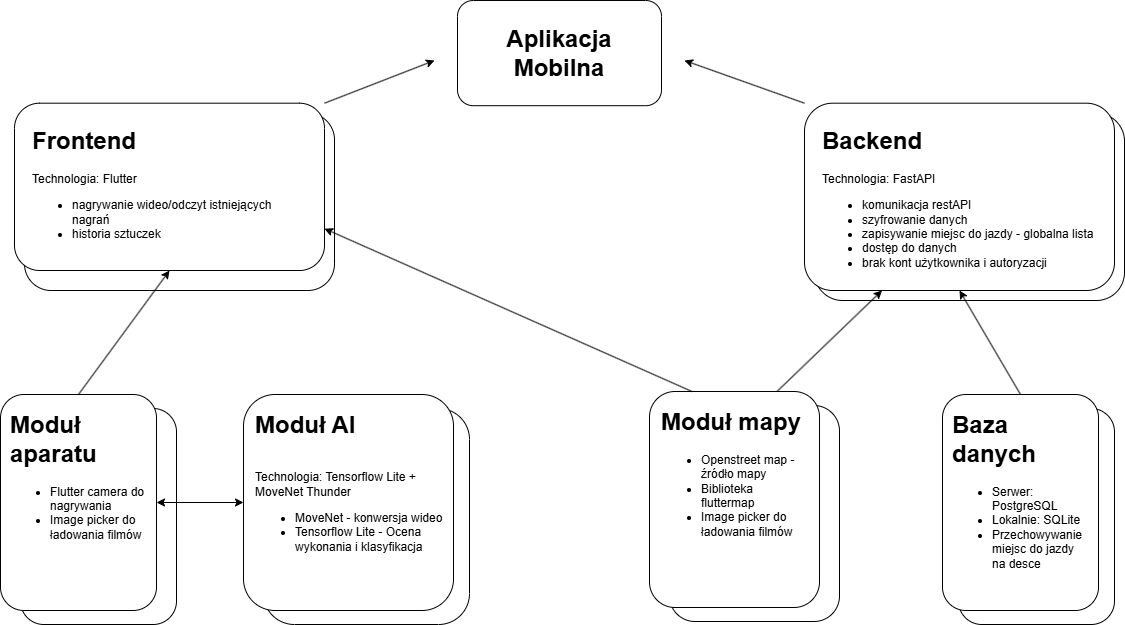

The diagram above was exported from draw.io. Its source (the exported page's mxGraphModel, read from the mxfile embedded in the PNG):
<mxGraphModel dx="1213" dy="643" grid="1" gridSize="10" guides="1" tooltips="1" connect="1" arrows="1" fold="1" page="1" pageScale="1" pageWidth="1169" pageHeight="827" math="0" shadow="0">
  <root>
    <mxCell id="0" />
    <mxCell id="1" parent="0" />
    <mxCell id="6bDCAyQQDBUlSsP8tmUm-28" parent="1" style="rounded=1;whiteSpace=wrap;html=1;" value="" vertex="1">
      <mxGeometry height="187.31" width="310" x="840" y="132.69" as="geometry" />
    </mxCell>
    <mxCell id="6bDCAyQQDBUlSsP8tmUm-27" parent="1" style="rounded=1;whiteSpace=wrap;html=1;" value="" vertex="1">
      <mxGeometry height="177.31" width="310" x="50" y="132.69" as="geometry" />
    </mxCell>
    <mxCell id="6bDCAyQQDBUlSsP8tmUm-1" parent="1" style="rounded=1;whiteSpace=wrap;html=1;" value="" vertex="1">
      <mxGeometry height="105.19" width="204" x="483" y="20" as="geometry" />
    </mxCell>
    <mxCell id="6bDCAyQQDBUlSsP8tmUm-3" parent="1" style="text;html=1;whiteSpace=wrap;overflow=hidden;rounded=0;align=center;" value="&lt;h1 style=&quot;margin-top: 0px;&quot;&gt;Aplikacja Mobilna&lt;/h1&gt;&lt;div&gt;&lt;br&gt;&lt;/div&gt;" vertex="1">
      <mxGeometry height="70" width="180" x="495" y="37.6" as="geometry" />
    </mxCell>
    <mxCell id="6bDCAyQQDBUlSsP8tmUm-4" parent="1" style="rounded=1;whiteSpace=wrap;html=1;" value="" vertex="1">
      <mxGeometry height="167.31" width="310" x="40" y="122.69" as="geometry" />
    </mxCell>
    <mxCell id="6bDCAyQQDBUlSsP8tmUm-6" parent="1" style="text;html=1;whiteSpace=wrap;overflow=hidden;rounded=0;" value="&lt;h1 style=&quot;margin-top: 0px;&quot;&gt;Frontend&lt;/h1&gt;&lt;div&gt;Technologia: Flutter&lt;/div&gt;&lt;div&gt;&lt;ul&gt;&lt;li&gt;nagrywanie wideo/odczyt istniejących nagrań&lt;/li&gt;&lt;li&gt;historia sztuczek&lt;/li&gt;&lt;/ul&gt;&lt;/div&gt;" vertex="1">
      <mxGeometry height="190" width="280" x="56" y="140.19" as="geometry" />
    </mxCell>
    <mxCell id="6bDCAyQQDBUlSsP8tmUm-8" parent="1" style="rounded=1;whiteSpace=wrap;html=1;" value="" vertex="1">
      <mxGeometry height="187.31" width="310" x="830" y="122.69" as="geometry" />
    </mxCell>
    <mxCell id="6bDCAyQQDBUlSsP8tmUm-9" parent="1" style="text;html=1;whiteSpace=wrap;overflow=hidden;rounded=0;" value="&lt;h1 style=&quot;margin-top: 0px;&quot;&gt;Backend&lt;/h1&gt;&lt;div&gt;Technologia: FastAPI&lt;/div&gt;&lt;div&gt;&lt;ul&gt;&lt;li&gt;komunikacja restAPI&lt;/li&gt;&lt;li&gt;szyfrowanie danych&lt;/li&gt;&lt;li&gt;&lt;span style=&quot;background-color: transparent; color: light-dark(rgb(0, 0, 0), rgb(255, 255, 255));&quot;&gt;zapisywanie miejsc do jazdy - globalna lista&lt;/span&gt;&lt;/li&gt;&lt;li&gt;dostęp do danych&lt;/li&gt;&lt;li&gt;brak kont użytkownika i autoryzacji&lt;/li&gt;&lt;/ul&gt;&lt;/div&gt;" vertex="1">
      <mxGeometry height="190" width="280" x="846" y="140.19" as="geometry" />
    </mxCell>
    <mxCell id="6bDCAyQQDBUlSsP8tmUm-10" edge="1" parent="1" source="6bDCAyQQDBUlSsP8tmUm-4" style="endArrow=classic;html=1;rounded=0;exitX=1;exitY=0;exitDx=0;exitDy=0;" value="">
      <mxGeometry height="50" relative="1" width="50" as="geometry">
        <mxPoint x="540" y="470" as="sourcePoint" />
        <mxPoint x="460" y="80" as="targetPoint" />
      </mxGeometry>
    </mxCell>
    <mxCell id="6bDCAyQQDBUlSsP8tmUm-11" edge="1" parent="1" source="6bDCAyQQDBUlSsP8tmUm-8" style="endArrow=classic;html=1;rounded=0;exitX=0;exitY=0;exitDx=0;exitDy=0;" value="">
      <mxGeometry height="50" relative="1" width="50" as="geometry">
        <mxPoint x="360" y="133" as="sourcePoint" />
        <mxPoint x="710" y="80" as="targetPoint" />
      </mxGeometry>
    </mxCell>
    <mxCell id="6bDCAyQQDBUlSsP8tmUm-12" parent="1" style="rounded=1;whiteSpace=wrap;html=1;" value="" vertex="1">
      <mxGeometry height="216" width="170" x="695" y="425" as="geometry" />
    </mxCell>
    <mxCell id="6bDCAyQQDBUlSsP8tmUm-13" parent="1" style="rounded=1;whiteSpace=wrap;html=1;" value="" vertex="1">
      <mxGeometry height="216" width="156" x="46" y="428" as="geometry" />
    </mxCell>
    <mxCell id="6bDCAyQQDBUlSsP8tmUm-15" parent="1" style="rounded=1;whiteSpace=wrap;html=1;" value="" vertex="1">
      <mxGeometry height="216" width="156" x="984" y="428" as="geometry" />
    </mxCell>
    <mxCell id="6bDCAyQQDBUlSsP8tmUm-16" parent="1" style="rounded=1;whiteSpace=wrap;html=1;" value="" vertex="1">
      <mxGeometry height="216" width="206" x="289" y="428" as="geometry" />
    </mxCell>
    <mxCell id="6bDCAyQQDBUlSsP8tmUm-21" parent="1" style="rounded=1;whiteSpace=wrap;html=1;" value="" vertex="1">
      <mxGeometry height="216" width="210" x="269" y="414" as="geometry" />
    </mxCell>
    <mxCell id="6bDCAyQQDBUlSsP8tmUm-22" parent="1" style="rounded=1;whiteSpace=wrap;html=1;" value="" vertex="1">
      <mxGeometry height="216" width="156" x="968" y="414" as="geometry" />
    </mxCell>
    <mxCell id="--4F7Ogkc1jzCKKov6Yx-2" edge="1" parent="1" source="6bDCAyQQDBUlSsP8tmUm-25" style="rounded=0;orthogonalLoop=1;jettySize=auto;html=1;exitX=0.75;exitY=0;exitDx=0;exitDy=0;entryX=0.25;entryY=1;entryDx=0;entryDy=0;" target="6bDCAyQQDBUlSsP8tmUm-8">
      <mxGeometry relative="1" as="geometry" />
    </mxCell>
    <mxCell id="6bDCAyQQDBUlSsP8tmUm-25" parent="1" style="rounded=1;whiteSpace=wrap;html=1;" value="" vertex="1">
      <mxGeometry height="216" width="170" x="675" y="411" as="geometry" />
    </mxCell>
    <mxCell id="6bDCAyQQDBUlSsP8tmUm-26" parent="1" style="rounded=1;whiteSpace=wrap;html=1;" value="" vertex="1">
      <mxGeometry height="216" width="156" x="26" y="414" as="geometry" />
    </mxCell>
    <mxCell id="6bDCAyQQDBUlSsP8tmUm-29" parent="1" style="text;html=1;whiteSpace=wrap;overflow=hidden;rounded=0;" value="&lt;h1 style=&quot;margin-top: 0px;&quot;&gt;Moduł mapy&lt;/h1&gt;&lt;div&gt;&lt;ul&gt;&lt;li&gt;Openstreet map - źródło mapy&lt;/li&gt;&lt;li&gt;Biblioteka fluttermap&lt;/li&gt;&lt;li&gt;Image picker do ładowania filmów&lt;/li&gt;&lt;/ul&gt;&lt;/div&gt;" vertex="1">
      <mxGeometry height="190" width="150" x="685" y="421" as="geometry" />
    </mxCell>
    <mxCell id="6bDCAyQQDBUlSsP8tmUm-30" parent="1" style="text;html=1;whiteSpace=wrap;overflow=hidden;rounded=0;" value="&lt;h1 style=&quot;margin-top: 0px;&quot;&gt;Moduł aparatu&lt;/h1&gt;&lt;h1 style=&quot;margin-top: 0px;&quot;&gt;&lt;div style=&quot;font-size: 12px; font-weight: 400;&quot;&gt;&lt;ul&gt;&lt;li&gt;Flutter camera do nagrywania&lt;/li&gt;&lt;li&gt;Image picker do ładowania filmów&lt;/li&gt;&lt;/ul&gt;&lt;/div&gt;&lt;/h1&gt;" vertex="1">
      <mxGeometry height="190" width="140" x="34" y="424" as="geometry" />
    </mxCell>
    <mxCell id="6bDCAyQQDBUlSsP8tmUm-31" parent="1" style="text;html=1;whiteSpace=wrap;overflow=hidden;rounded=0;" value="&lt;h1 style=&quot;margin-top: 0px;&quot;&gt;Moduł AI&lt;/h1&gt;&lt;div&gt;&lt;br&gt;&lt;/div&gt;&lt;div&gt;Technologia: Tensorflow Lite + MoveNet Thunder&lt;/div&gt;&lt;div&gt;&lt;ul&gt;&lt;li&gt;MoveNet - konwersja wideo&lt;/li&gt;&lt;li&gt;Tensorflow Lite - Ocena wykonania i klasyfikacja&lt;/li&gt;&lt;/ul&gt;&lt;/div&gt;" vertex="1">
      <mxGeometry height="190" width="192" x="279" y="424" as="geometry" />
    </mxCell>
    <mxCell id="6bDCAyQQDBUlSsP8tmUm-34" parent="1" style="text;html=1;whiteSpace=wrap;overflow=hidden;rounded=0;" value="&lt;h1 style=&quot;margin-top: 0px;&quot;&gt;Baza danych&lt;/h1&gt;&lt;div&gt;&lt;ul&gt;&lt;li&gt;Serwer: PostgreSQL&lt;/li&gt;&lt;li&gt;Lokalnie: SQLite&lt;/li&gt;&lt;li&gt;Przechowywanie miejsc do jazdy na desce&lt;/li&gt;&lt;/ul&gt;&lt;/div&gt;" vertex="1">
      <mxGeometry height="190" width="140" x="976" y="424" as="geometry" />
    </mxCell>
    <mxCell id="6bDCAyQQDBUlSsP8tmUm-35" edge="1" parent="1" source="6bDCAyQQDBUlSsP8tmUm-25" style="endArrow=classic;html=1;rounded=0;exitX=0.25;exitY=0;exitDx=0;exitDy=0;entryX=1;entryY=0.75;entryDx=0;entryDy=0;" target="6bDCAyQQDBUlSsP8tmUm-4" value="">
      <mxGeometry height="50" relative="1" width="50" as="geometry">
        <mxPoint x="540" y="480" as="sourcePoint" />
        <mxPoint x="590" y="430" as="targetPoint" />
      </mxGeometry>
    </mxCell>
    <mxCell id="6bDCAyQQDBUlSsP8tmUm-36" edge="1" parent="1" source="6bDCAyQQDBUlSsP8tmUm-26" style="endArrow=classic;html=1;rounded=0;exitX=0.5;exitY=0;exitDx=0;exitDy=0;entryX=0.5;entryY=1;entryDx=0;entryDy=0;" target="6bDCAyQQDBUlSsP8tmUm-4" value="">
      <mxGeometry height="50" relative="1" width="50" as="geometry">
        <mxPoint x="140" y="470" as="sourcePoint" />
        <mxPoint x="138" y="368" as="targetPoint" />
      </mxGeometry>
    </mxCell>
    <mxCell id="6bDCAyQQDBUlSsP8tmUm-38" edge="1" parent="1" source="6bDCAyQQDBUlSsP8tmUm-22" style="endArrow=classic;html=1;rounded=0;exitX=0.5;exitY=0;exitDx=0;exitDy=0;entryX=0.5;entryY=1;entryDx=0;entryDy=0;" target="6bDCAyQQDBUlSsP8tmUm-8" value="">
      <mxGeometry height="50" relative="1" width="50" as="geometry">
        <mxPoint x="692" y="460" as="sourcePoint" />
        <mxPoint x="918" y="358" as="targetPoint" />
      </mxGeometry>
    </mxCell>
    <mxCell id="6bDCAyQQDBUlSsP8tmUm-40" edge="1" parent="1" source="6bDCAyQQDBUlSsP8tmUm-26" style="endArrow=classic;startArrow=classic;html=1;rounded=0;exitX=1;exitY=0.5;exitDx=0;exitDy=0;entryX=0;entryY=0.5;entryDx=0;entryDy=0;" target="6bDCAyQQDBUlSsP8tmUm-21" value="">
      <mxGeometry height="50" relative="1" width="50" as="geometry">
        <mxPoint x="449" y="430" as="sourcePoint" />
        <mxPoint x="499" y="380" as="targetPoint" />
      </mxGeometry>
    </mxCell>
  </root>
</mxGraphModel>